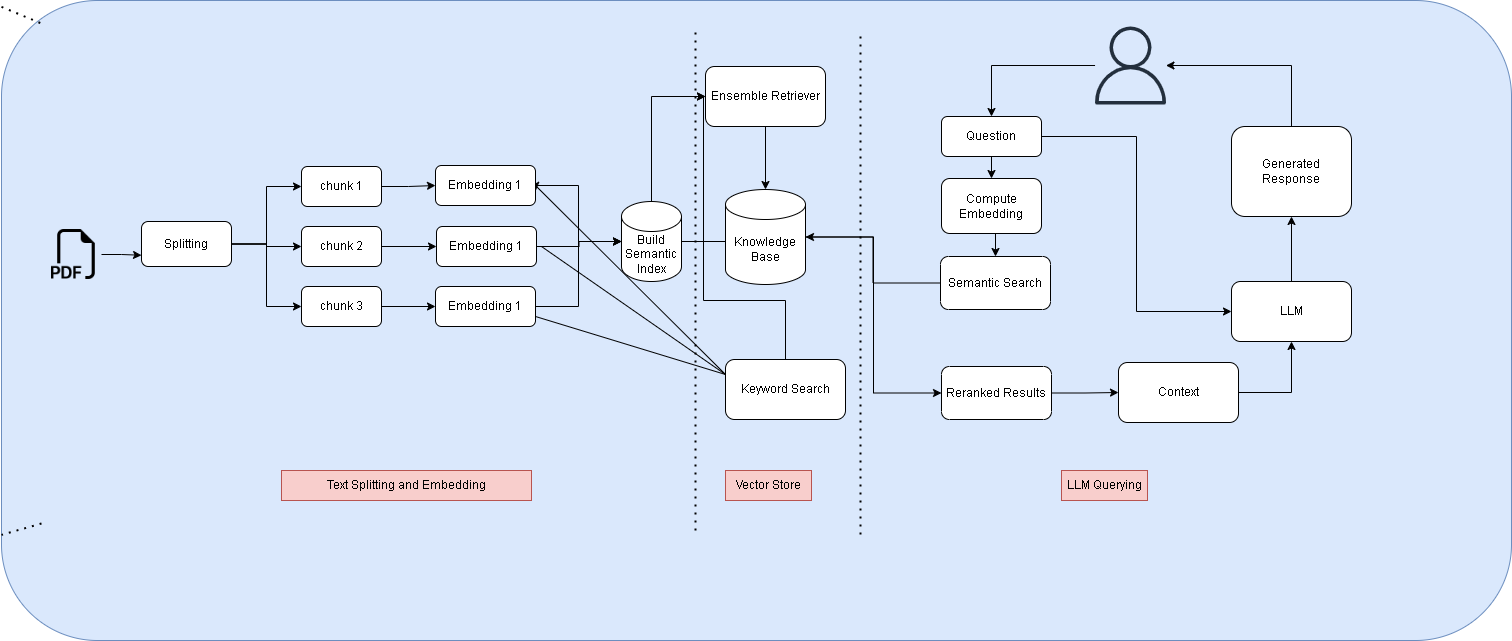

The diagram above was exported from draw.io. Its source (the exported page's mxGraphModel, read from the mxfile embedded in the PNG):
<mxGraphModel dx="1430" dy="778" grid="1" gridSize="10" guides="1" tooltips="1" connect="1" arrows="1" fold="1" page="1" pageScale="1" pageWidth="850" pageHeight="1100" math="0" shadow="0">
  <root>
    <mxCell id="0" />
    <mxCell id="1" parent="0" />
    <mxCell id="stNeBCsp1Pcm7iyAQVf0-57" value="" style="rounded=1;whiteSpace=wrap;html=1;fillColor=#dae8fc;strokeColor=#6c8ebf;" vertex="1" parent="1">
      <mxGeometry x="28" y="75" width="1510" height="640" as="geometry" />
    </mxCell>
    <mxCell id="stNeBCsp1Pcm7iyAQVf0-1" style="edgeStyle=orthogonalEdgeStyle;rounded=0;orthogonalLoop=1;jettySize=auto;html=1;exitX=1;exitY=0.5;exitDx=0;exitDy=0;entryX=0;entryY=0.75;entryDx=0;entryDy=0;" edge="1" parent="1" source="stNeBCsp1Pcm7iyAQVf0-2" target="stNeBCsp1Pcm7iyAQVf0-6">
      <mxGeometry relative="1" as="geometry" />
    </mxCell>
    <mxCell id="stNeBCsp1Pcm7iyAQVf0-2" value="" style="shape=image;html=1;verticalAlign=top;verticalLabelPosition=bottom;labelBackgroundColor=#ffffff;imageAspect=0;aspect=fixed;image=https://cdn1.iconfinder.com/data/icons/bootstrap-vol-3/16/filetype-pdf-128.png" vertex="1" parent="1">
      <mxGeometry x="78" y="304" width="50" height="50" as="geometry" />
    </mxCell>
    <mxCell id="stNeBCsp1Pcm7iyAQVf0-3" style="edgeStyle=orthogonalEdgeStyle;rounded=0;orthogonalLoop=1;jettySize=auto;html=1;exitX=1;exitY=0.5;exitDx=0;exitDy=0;entryX=0;entryY=0.5;entryDx=0;entryDy=0;" edge="1" parent="1" source="stNeBCsp1Pcm7iyAQVf0-6" target="stNeBCsp1Pcm7iyAQVf0-8">
      <mxGeometry relative="1" as="geometry" />
    </mxCell>
    <mxCell id="stNeBCsp1Pcm7iyAQVf0-4" style="edgeStyle=orthogonalEdgeStyle;rounded=0;orthogonalLoop=1;jettySize=auto;html=1;exitX=1;exitY=0.5;exitDx=0;exitDy=0;entryX=0;entryY=0.5;entryDx=0;entryDy=0;" edge="1" parent="1" source="stNeBCsp1Pcm7iyAQVf0-6" target="stNeBCsp1Pcm7iyAQVf0-12">
      <mxGeometry relative="1" as="geometry" />
    </mxCell>
    <mxCell id="stNeBCsp1Pcm7iyAQVf0-5" style="edgeStyle=orthogonalEdgeStyle;rounded=0;orthogonalLoop=1;jettySize=auto;html=1;exitX=1;exitY=0.5;exitDx=0;exitDy=0;entryX=0;entryY=0.5;entryDx=0;entryDy=0;" edge="1" parent="1" source="stNeBCsp1Pcm7iyAQVf0-6" target="stNeBCsp1Pcm7iyAQVf0-10">
      <mxGeometry relative="1" as="geometry" />
    </mxCell>
    <mxCell id="stNeBCsp1Pcm7iyAQVf0-6" value="Splitting" style="rounded=1;whiteSpace=wrap;html=1;" vertex="1" parent="1">
      <mxGeometry x="168" y="296" width="90" height="45" as="geometry" />
    </mxCell>
    <mxCell id="stNeBCsp1Pcm7iyAQVf0-7" style="edgeStyle=orthogonalEdgeStyle;rounded=0;orthogonalLoop=1;jettySize=auto;html=1;exitX=1;exitY=0.5;exitDx=0;exitDy=0;entryX=0;entryY=0.5;entryDx=0;entryDy=0;" edge="1" parent="1" source="stNeBCsp1Pcm7iyAQVf0-8" target="stNeBCsp1Pcm7iyAQVf0-14">
      <mxGeometry relative="1" as="geometry" />
    </mxCell>
    <mxCell id="stNeBCsp1Pcm7iyAQVf0-8" value="chunk 1" style="rounded=1;whiteSpace=wrap;html=1;" vertex="1" parent="1">
      <mxGeometry x="328" y="241" width="80" height="40" as="geometry" />
    </mxCell>
    <mxCell id="stNeBCsp1Pcm7iyAQVf0-9" style="edgeStyle=orthogonalEdgeStyle;rounded=0;orthogonalLoop=1;jettySize=auto;html=1;exitX=1;exitY=0.5;exitDx=0;exitDy=0;entryX=0;entryY=0.5;entryDx=0;entryDy=0;" edge="1" parent="1" source="stNeBCsp1Pcm7iyAQVf0-10" target="stNeBCsp1Pcm7iyAQVf0-18">
      <mxGeometry relative="1" as="geometry" />
    </mxCell>
    <mxCell id="stNeBCsp1Pcm7iyAQVf0-10" value="chunk 3" style="rounded=1;whiteSpace=wrap;html=1;" vertex="1" parent="1">
      <mxGeometry x="328" y="361" width="80" height="40" as="geometry" />
    </mxCell>
    <mxCell id="stNeBCsp1Pcm7iyAQVf0-11" style="edgeStyle=orthogonalEdgeStyle;rounded=0;orthogonalLoop=1;jettySize=auto;html=1;exitX=1;exitY=0.5;exitDx=0;exitDy=0;entryX=0;entryY=0.5;entryDx=0;entryDy=0;" edge="1" parent="1" source="stNeBCsp1Pcm7iyAQVf0-12" target="stNeBCsp1Pcm7iyAQVf0-16">
      <mxGeometry relative="1" as="geometry" />
    </mxCell>
    <mxCell id="stNeBCsp1Pcm7iyAQVf0-12" value="chunk 2" style="rounded=1;whiteSpace=wrap;html=1;" vertex="1" parent="1">
      <mxGeometry x="328" y="301" width="80" height="40" as="geometry" />
    </mxCell>
    <mxCell id="stNeBCsp1Pcm7iyAQVf0-13" style="edgeStyle=orthogonalEdgeStyle;rounded=0;orthogonalLoop=1;jettySize=auto;html=1;exitX=1;exitY=0.5;exitDx=0;exitDy=0;entryX=0;entryY=0.5;entryDx=0;entryDy=0;entryPerimeter=0;" edge="1" parent="1" source="stNeBCsp1Pcm7iyAQVf0-14" target="stNeBCsp1Pcm7iyAQVf0-20">
      <mxGeometry relative="1" as="geometry" />
    </mxCell>
    <mxCell id="stNeBCsp1Pcm7iyAQVf0-45" style="edgeStyle=orthogonalEdgeStyle;rounded=0;orthogonalLoop=1;jettySize=auto;html=1;exitX=1;exitY=0.5;exitDx=0;exitDy=0;" edge="1" parent="1" source="stNeBCsp1Pcm7iyAQVf0-14">
      <mxGeometry relative="1" as="geometry">
        <mxPoint x="562.3684210526317" y="265" as="targetPoint" />
      </mxGeometry>
    </mxCell>
    <mxCell id="stNeBCsp1Pcm7iyAQVf0-14" value="Embedding 1" style="rounded=1;whiteSpace=wrap;html=1;" vertex="1" parent="1">
      <mxGeometry x="462" y="240" width="100" height="40" as="geometry" />
    </mxCell>
    <mxCell id="stNeBCsp1Pcm7iyAQVf0-15" style="edgeStyle=orthogonalEdgeStyle;rounded=0;orthogonalLoop=1;jettySize=auto;html=1;exitX=1;exitY=0.5;exitDx=0;exitDy=0;entryX=0;entryY=0.5;entryDx=0;entryDy=0;entryPerimeter=0;" edge="1" parent="1" source="stNeBCsp1Pcm7iyAQVf0-16" target="stNeBCsp1Pcm7iyAQVf0-20">
      <mxGeometry relative="1" as="geometry" />
    </mxCell>
    <mxCell id="stNeBCsp1Pcm7iyAQVf0-16" value="Embedding 1" style="rounded=1;whiteSpace=wrap;html=1;" vertex="1" parent="1">
      <mxGeometry x="463" y="301" width="100" height="40" as="geometry" />
    </mxCell>
    <mxCell id="stNeBCsp1Pcm7iyAQVf0-17" style="edgeStyle=orthogonalEdgeStyle;rounded=0;orthogonalLoop=1;jettySize=auto;html=1;exitX=1;exitY=0.5;exitDx=0;exitDy=0;entryX=0;entryY=0.5;entryDx=0;entryDy=0;entryPerimeter=0;" edge="1" parent="1" source="stNeBCsp1Pcm7iyAQVf0-18" target="stNeBCsp1Pcm7iyAQVf0-20">
      <mxGeometry relative="1" as="geometry" />
    </mxCell>
    <mxCell id="stNeBCsp1Pcm7iyAQVf0-18" value="Embedding 1" style="rounded=1;whiteSpace=wrap;html=1;" vertex="1" parent="1">
      <mxGeometry x="462" y="361" width="100" height="40" as="geometry" />
    </mxCell>
    <mxCell id="stNeBCsp1Pcm7iyAQVf0-19" style="edgeStyle=orthogonalEdgeStyle;rounded=0;orthogonalLoop=1;jettySize=auto;html=1;" edge="1" parent="1" source="stNeBCsp1Pcm7iyAQVf0-20">
      <mxGeometry relative="1" as="geometry">
        <mxPoint x="768" y="316" as="targetPoint" />
      </mxGeometry>
    </mxCell>
    <mxCell id="stNeBCsp1Pcm7iyAQVf0-43" style="edgeStyle=orthogonalEdgeStyle;rounded=0;orthogonalLoop=1;jettySize=auto;html=1;exitX=0.5;exitY=0;exitDx=0;exitDy=0;exitPerimeter=0;entryX=0;entryY=0.5;entryDx=0;entryDy=0;" edge="1" parent="1" source="stNeBCsp1Pcm7iyAQVf0-20" target="stNeBCsp1Pcm7iyAQVf0-41">
      <mxGeometry relative="1" as="geometry" />
    </mxCell>
    <mxCell id="stNeBCsp1Pcm7iyAQVf0-20" value="Build Semantic Index" style="shape=cylinder3;whiteSpace=wrap;html=1;boundedLbl=1;backgroundOutline=1;size=15;" vertex="1" parent="1">
      <mxGeometry x="648" y="276" width="60" height="80" as="geometry" />
    </mxCell>
    <mxCell id="stNeBCsp1Pcm7iyAQVf0-21" style="edgeStyle=orthogonalEdgeStyle;rounded=0;orthogonalLoop=1;jettySize=auto;html=1;exitX=1;exitY=0.5;exitDx=0;exitDy=0;exitPerimeter=0;entryX=0;entryY=0.5;entryDx=0;entryDy=0;" edge="1" parent="1" source="stNeBCsp1Pcm7iyAQVf0-22" target="stNeBCsp1Pcm7iyAQVf0-33">
      <mxGeometry relative="1" as="geometry" />
    </mxCell>
    <mxCell id="stNeBCsp1Pcm7iyAQVf0-22" value="Knowledge Base" style="shape=cylinder3;whiteSpace=wrap;html=1;boundedLbl=1;backgroundOutline=1;size=15;" vertex="1" parent="1">
      <mxGeometry x="752" y="264" width="80" height="95" as="geometry" />
    </mxCell>
    <mxCell id="stNeBCsp1Pcm7iyAQVf0-23" style="edgeStyle=orthogonalEdgeStyle;rounded=0;orthogonalLoop=1;jettySize=auto;html=1;" edge="1" parent="1" source="stNeBCsp1Pcm7iyAQVf0-24" target="stNeBCsp1Pcm7iyAQVf0-27">
      <mxGeometry relative="1" as="geometry" />
    </mxCell>
    <mxCell id="stNeBCsp1Pcm7iyAQVf0-24" value="" style="sketch=0;outlineConnect=0;fontColor=#232F3E;gradientColor=none;fillColor=#232F3D;strokeColor=none;dashed=0;verticalLabelPosition=bottom;verticalAlign=top;align=center;html=1;fontSize=12;fontStyle=0;aspect=fixed;pointerEvents=1;shape=mxgraph.aws4.user;" vertex="1" parent="1">
      <mxGeometry x="1118" y="101" width="78" height="78" as="geometry" />
    </mxCell>
    <mxCell id="stNeBCsp1Pcm7iyAQVf0-25" style="edgeStyle=orthogonalEdgeStyle;rounded=0;orthogonalLoop=1;jettySize=auto;html=1;exitX=0.5;exitY=1;exitDx=0;exitDy=0;entryX=0.5;entryY=0;entryDx=0;entryDy=0;" edge="1" parent="1" source="stNeBCsp1Pcm7iyAQVf0-27" target="stNeBCsp1Pcm7iyAQVf0-29">
      <mxGeometry relative="1" as="geometry" />
    </mxCell>
    <mxCell id="stNeBCsp1Pcm7iyAQVf0-26" style="edgeStyle=orthogonalEdgeStyle;rounded=0;orthogonalLoop=1;jettySize=auto;html=1;exitX=1;exitY=0.5;exitDx=0;exitDy=0;entryX=0;entryY=0.5;entryDx=0;entryDy=0;" edge="1" parent="1" source="stNeBCsp1Pcm7iyAQVf0-27" target="stNeBCsp1Pcm7iyAQVf0-39">
      <mxGeometry relative="1" as="geometry" />
    </mxCell>
    <mxCell id="stNeBCsp1Pcm7iyAQVf0-27" value="Question" style="rounded=1;whiteSpace=wrap;html=1;" vertex="1" parent="1">
      <mxGeometry x="968" y="191" width="100" height="40" as="geometry" />
    </mxCell>
    <mxCell id="stNeBCsp1Pcm7iyAQVf0-28" style="edgeStyle=orthogonalEdgeStyle;rounded=0;orthogonalLoop=1;jettySize=auto;html=1;exitX=0.5;exitY=1;exitDx=0;exitDy=0;entryX=0.5;entryY=0;entryDx=0;entryDy=0;" edge="1" parent="1" source="stNeBCsp1Pcm7iyAQVf0-29" target="stNeBCsp1Pcm7iyAQVf0-31">
      <mxGeometry relative="1" as="geometry" />
    </mxCell>
    <mxCell id="stNeBCsp1Pcm7iyAQVf0-29" value="Compute Embedding" style="rounded=1;whiteSpace=wrap;html=1;" vertex="1" parent="1">
      <mxGeometry x="968" y="253" width="100" height="55" as="geometry" />
    </mxCell>
    <mxCell id="stNeBCsp1Pcm7iyAQVf0-30" style="edgeStyle=orthogonalEdgeStyle;rounded=0;orthogonalLoop=1;jettySize=auto;html=1;" edge="1" parent="1" source="stNeBCsp1Pcm7iyAQVf0-31" target="stNeBCsp1Pcm7iyAQVf0-22">
      <mxGeometry relative="1" as="geometry" />
    </mxCell>
    <mxCell id="stNeBCsp1Pcm7iyAQVf0-31" value="Semantic Search" style="rounded=1;whiteSpace=wrap;html=1;" vertex="1" parent="1">
      <mxGeometry x="967" y="331" width="110" height="53" as="geometry" />
    </mxCell>
    <mxCell id="stNeBCsp1Pcm7iyAQVf0-32" style="edgeStyle=orthogonalEdgeStyle;rounded=0;orthogonalLoop=1;jettySize=auto;html=1;exitX=1;exitY=0.5;exitDx=0;exitDy=0;entryX=0;entryY=0.5;entryDx=0;entryDy=0;" edge="1" parent="1" source="stNeBCsp1Pcm7iyAQVf0-33" target="stNeBCsp1Pcm7iyAQVf0-35">
      <mxGeometry relative="1" as="geometry" />
    </mxCell>
    <mxCell id="stNeBCsp1Pcm7iyAQVf0-33" value="Reranked Results" style="rounded=1;whiteSpace=wrap;html=1;" vertex="1" parent="1">
      <mxGeometry x="968" y="441" width="110" height="53" as="geometry" />
    </mxCell>
    <mxCell id="stNeBCsp1Pcm7iyAQVf0-34" style="edgeStyle=orthogonalEdgeStyle;rounded=0;orthogonalLoop=1;jettySize=auto;html=1;exitX=1;exitY=0.5;exitDx=0;exitDy=0;" edge="1" parent="1" source="stNeBCsp1Pcm7iyAQVf0-35" target="stNeBCsp1Pcm7iyAQVf0-39">
      <mxGeometry relative="1" as="geometry" />
    </mxCell>
    <mxCell id="stNeBCsp1Pcm7iyAQVf0-35" value="Context" style="rounded=1;whiteSpace=wrap;html=1;" vertex="1" parent="1">
      <mxGeometry x="1145" y="437" width="120" height="60" as="geometry" />
    </mxCell>
    <mxCell id="stNeBCsp1Pcm7iyAQVf0-36" style="edgeStyle=orthogonalEdgeStyle;rounded=0;orthogonalLoop=1;jettySize=auto;html=1;" edge="1" parent="1" source="stNeBCsp1Pcm7iyAQVf0-37" target="stNeBCsp1Pcm7iyAQVf0-24">
      <mxGeometry relative="1" as="geometry">
        <Array as="points">
          <mxPoint x="1318" y="140" />
        </Array>
      </mxGeometry>
    </mxCell>
    <mxCell id="stNeBCsp1Pcm7iyAQVf0-37" value="Generated Response" style="rounded=1;whiteSpace=wrap;html=1;" vertex="1" parent="1">
      <mxGeometry x="1258" y="201" width="120" height="90" as="geometry" />
    </mxCell>
    <mxCell id="stNeBCsp1Pcm7iyAQVf0-38" style="edgeStyle=orthogonalEdgeStyle;rounded=0;orthogonalLoop=1;jettySize=auto;html=1;exitX=0.5;exitY=0;exitDx=0;exitDy=0;entryX=0.5;entryY=1;entryDx=0;entryDy=0;" edge="1" parent="1" source="stNeBCsp1Pcm7iyAQVf0-39" target="stNeBCsp1Pcm7iyAQVf0-37">
      <mxGeometry relative="1" as="geometry" />
    </mxCell>
    <mxCell id="stNeBCsp1Pcm7iyAQVf0-39" value="LLM" style="rounded=1;whiteSpace=wrap;html=1;" vertex="1" parent="1">
      <mxGeometry x="1258" y="356" width="120" height="60" as="geometry" />
    </mxCell>
    <mxCell id="stNeBCsp1Pcm7iyAQVf0-50" style="edgeStyle=orthogonalEdgeStyle;rounded=0;orthogonalLoop=1;jettySize=auto;html=1;exitX=0.5;exitY=0;exitDx=0;exitDy=0;entryX=0;entryY=0.5;entryDx=0;entryDy=0;" edge="1" parent="1" source="stNeBCsp1Pcm7iyAQVf0-40" target="stNeBCsp1Pcm7iyAQVf0-41">
      <mxGeometry relative="1" as="geometry">
        <Array as="points">
          <mxPoint x="812" y="375" />
          <mxPoint x="730" y="375" />
          <mxPoint x="730" y="171" />
        </Array>
      </mxGeometry>
    </mxCell>
    <mxCell id="stNeBCsp1Pcm7iyAQVf0-40" value="Keyword Search" style="rounded=1;whiteSpace=wrap;html=1;" vertex="1" parent="1">
      <mxGeometry x="752" y="434" width="120" height="60" as="geometry" />
    </mxCell>
    <mxCell id="stNeBCsp1Pcm7iyAQVf0-42" style="edgeStyle=orthogonalEdgeStyle;rounded=0;orthogonalLoop=1;jettySize=auto;html=1;exitX=0.5;exitY=1;exitDx=0;exitDy=0;" edge="1" parent="1" source="stNeBCsp1Pcm7iyAQVf0-41" target="stNeBCsp1Pcm7iyAQVf0-22">
      <mxGeometry relative="1" as="geometry" />
    </mxCell>
    <mxCell id="stNeBCsp1Pcm7iyAQVf0-41" value="Ensemble Retriever" style="rounded=1;whiteSpace=wrap;html=1;" vertex="1" parent="1">
      <mxGeometry x="732" y="141" width="120" height="60" as="geometry" />
    </mxCell>
    <mxCell id="stNeBCsp1Pcm7iyAQVf0-46" value="" style="endArrow=none;html=1;rounded=0;entryX=1;entryY=0.5;entryDx=0;entryDy=0;exitX=0;exitY=0.25;exitDx=0;exitDy=0;" edge="1" parent="1" source="stNeBCsp1Pcm7iyAQVf0-40" target="stNeBCsp1Pcm7iyAQVf0-14">
      <mxGeometry width="50" height="50" relative="1" as="geometry">
        <mxPoint x="908" y="365" as="sourcePoint" />
        <mxPoint x="958" y="315" as="targetPoint" />
      </mxGeometry>
    </mxCell>
    <mxCell id="stNeBCsp1Pcm7iyAQVf0-47" value="" style="endArrow=none;html=1;rounded=0;entryX=1;entryY=0.75;entryDx=0;entryDy=0;exitX=0;exitY=0.25;exitDx=0;exitDy=0;" edge="1" parent="1" source="stNeBCsp1Pcm7iyAQVf0-40" target="stNeBCsp1Pcm7iyAQVf0-18">
      <mxGeometry width="50" height="50" relative="1" as="geometry">
        <mxPoint x="678" y="455" as="sourcePoint" />
        <mxPoint x="572" y="270" as="targetPoint" />
      </mxGeometry>
    </mxCell>
    <mxCell id="stNeBCsp1Pcm7iyAQVf0-48" value="" style="endArrow=none;html=1;rounded=0;exitX=0;exitY=0.25;exitDx=0;exitDy=0;" edge="1" parent="1" source="stNeBCsp1Pcm7iyAQVf0-40">
      <mxGeometry width="50" height="50" relative="1" as="geometry">
        <mxPoint x="688" y="465" as="sourcePoint" />
        <mxPoint x="568" y="321" as="targetPoint" />
      </mxGeometry>
    </mxCell>
    <mxCell id="stNeBCsp1Pcm7iyAQVf0-51" value="" style="endArrow=none;dashed=1;html=1;dashPattern=1 3;strokeWidth=2;rounded=0;" edge="1" parent="1">
      <mxGeometry width="50" height="50" relative="1" as="geometry">
        <mxPoint x="887" y="609" as="sourcePoint" />
        <mxPoint x="887" y="109" as="targetPoint" />
      </mxGeometry>
    </mxCell>
    <mxCell id="stNeBCsp1Pcm7iyAQVf0-52" value="" style="endArrow=none;dashed=1;html=1;dashPattern=1 3;strokeWidth=2;rounded=0;" edge="1" parent="1" source="stNeBCsp1Pcm7iyAQVf0-57">
      <mxGeometry width="50" height="50" relative="1" as="geometry">
        <mxPoint x="68" y="598" as="sourcePoint" />
        <mxPoint x="68" y="98" as="targetPoint" />
      </mxGeometry>
    </mxCell>
    <mxCell id="stNeBCsp1Pcm7iyAQVf0-53" value="" style="endArrow=none;dashed=1;html=1;dashPattern=1 3;strokeWidth=2;rounded=0;" edge="1" parent="1">
      <mxGeometry width="50" height="50" relative="1" as="geometry">
        <mxPoint x="722" y="605" as="sourcePoint" />
        <mxPoint x="722" y="105" as="targetPoint" />
      </mxGeometry>
    </mxCell>
    <mxCell id="stNeBCsp1Pcm7iyAQVf0-54" value="Text Splitting and Embedding" style="text;html=1;strokeColor=#b85450;fillColor=#f8cecc;align=center;verticalAlign=middle;whiteSpace=wrap;rounded=0;" vertex="1" parent="1">
      <mxGeometry x="308" y="545" width="250" height="30" as="geometry" />
    </mxCell>
    <mxCell id="stNeBCsp1Pcm7iyAQVf0-55" value="LLM Querying" style="text;html=1;strokeColor=#b85450;fillColor=#f8cecc;align=center;verticalAlign=middle;whiteSpace=wrap;rounded=0;" vertex="1" parent="1">
      <mxGeometry x="1088" y="545" width="86" height="30" as="geometry" />
    </mxCell>
    <mxCell id="stNeBCsp1Pcm7iyAQVf0-56" value="Vector Store" style="text;html=1;strokeColor=#b85450;fillColor=#f8cecc;align=center;verticalAlign=middle;whiteSpace=wrap;rounded=0;" vertex="1" parent="1">
      <mxGeometry x="752" y="545" width="86" height="30" as="geometry" />
    </mxCell>
    <mxCell id="stNeBCsp1Pcm7iyAQVf0-58" value="" style="endArrow=none;dashed=1;html=1;dashPattern=1 3;strokeWidth=2;rounded=0;" edge="1" parent="1" target="stNeBCsp1Pcm7iyAQVf0-57">
      <mxGeometry width="50" height="50" relative="1" as="geometry">
        <mxPoint x="68" y="598" as="sourcePoint" />
        <mxPoint x="68" y="98" as="targetPoint" />
      </mxGeometry>
    </mxCell>
  </root>
</mxGraphModel>